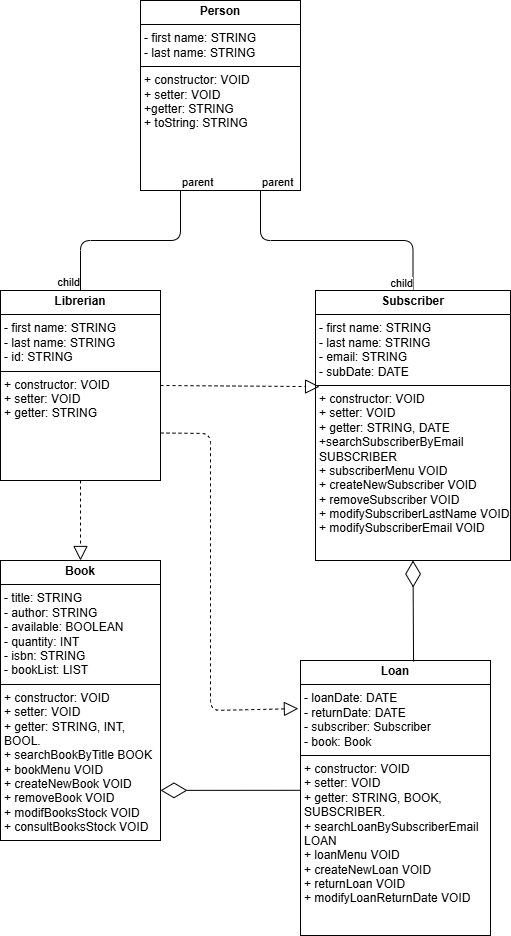

The diagram above was exported from draw.io. Its source (the exported page's mxGraphModel, read from the mxfile embedded in the PNG):
<mxGraphModel dx="1326" dy="779" grid="1" gridSize="10" guides="1" tooltips="1" connect="1" arrows="1" fold="1" page="1" pageScale="1" pageWidth="850" pageHeight="1100" math="0" shadow="0">
  <root>
    <mxCell id="0" />
    <mxCell id="1" parent="0" />
    <mxCell id="2" value="&lt;p style=&quot;margin:0px;margin-top:4px;text-align:center;&quot;&gt;&lt;b&gt;Person&lt;/b&gt;&lt;/p&gt;&lt;hr size=&quot;1&quot; style=&quot;border-style:solid;&quot;&gt;&lt;p style=&quot;margin:0px;margin-left:4px;&quot;&gt;&lt;span style=&quot;background-color: transparent;&quot;&gt;-&amp;nbsp;&lt;/span&gt;&lt;span style=&quot;color: rgb(0, 0, 0); background-color: transparent;&quot;&gt;first name: STRING&lt;/span&gt;&lt;/p&gt;&lt;p style=&quot;margin:0px;margin-left:4px;&quot;&gt;&lt;span style=&quot;color: rgb(0, 0, 0); background-color: transparent;&quot;&gt;- last name: STRING&lt;/span&gt;&lt;/p&gt;&lt;hr size=&quot;1&quot; style=&quot;border-style:solid;&quot;&gt;&lt;p style=&quot;margin:0px;margin-left:4px;&quot;&gt;+ constructor: VOID&lt;/p&gt;&lt;p style=&quot;margin:0px;margin-left:4px;&quot;&gt;+ setter: VOID&lt;/p&gt;&lt;p style=&quot;margin:0px;margin-left:4px;&quot;&gt;+getter: STRING&lt;/p&gt;&lt;p style=&quot;margin:0px;margin-left:4px;&quot;&gt;+ toString: STRING&lt;/p&gt;" style="verticalAlign=top;align=left;overflow=fill;html=1;whiteSpace=wrap;" parent="1" vertex="1">
      <mxGeometry x="250" y="70" width="160" height="190" as="geometry" />
    </mxCell>
    <mxCell id="3" value="&lt;p style=&quot;margin:0px;margin-top:4px;text-align:center;&quot;&gt;&lt;b&gt;Librerian&lt;/b&gt;&lt;/p&gt;&lt;hr size=&quot;1&quot; style=&quot;border-style:solid;&quot;&gt;&lt;p style=&quot;margin:0px;margin-left:4px;&quot;&gt;&lt;span style=&quot;background-color: transparent;&quot;&gt;-&amp;nbsp;&lt;/span&gt;&lt;span style=&quot;color: rgb(0, 0, 0); background-color: transparent;&quot;&gt;first name: STRING&lt;/span&gt;&lt;/p&gt;&lt;p style=&quot;margin:0px;margin-left:4px;&quot;&gt;&lt;span style=&quot;color: rgb(0, 0, 0); background-color: transparent;&quot;&gt;- last name: STRING&lt;/span&gt;&lt;/p&gt;&lt;p style=&quot;margin:0px;margin-left:4px;&quot;&gt;&lt;span style=&quot;color: rgb(0, 0, 0); background-color: transparent;&quot;&gt;- id: STRING&lt;/span&gt;&lt;/p&gt;&lt;hr size=&quot;1&quot; style=&quot;border-style:solid;&quot;&gt;&lt;p style=&quot;margin:0px;margin-left:4px;&quot;&gt;+ constructor: VOID&lt;/p&gt;&lt;p style=&quot;margin:0px;margin-left:4px;&quot;&gt;+ setter: VOID&lt;/p&gt;&lt;p style=&quot;margin:0px;margin-left:4px;&quot;&gt;+ getter: STRING&lt;/p&gt;" style="verticalAlign=top;align=left;overflow=fill;html=1;whiteSpace=wrap;" parent="1" vertex="1">
      <mxGeometry x="110" y="360" width="160" height="190" as="geometry" />
    </mxCell>
    <mxCell id="4" value="&lt;p style=&quot;margin:0px;margin-top:4px;text-align:center;&quot;&gt;&lt;b&gt;Subscriber&lt;/b&gt;&lt;/p&gt;&lt;hr size=&quot;1&quot; style=&quot;border-style:solid;&quot;&gt;&lt;p style=&quot;margin:0px;margin-left:4px;&quot;&gt;&lt;span style=&quot;background-color: transparent;&quot;&gt;-&amp;nbsp;&lt;/span&gt;&lt;span style=&quot;color: rgb(0, 0, 0); background-color: transparent;&quot;&gt;first name: STRING&lt;/span&gt;&lt;/p&gt;&lt;p style=&quot;margin:0px;margin-left:4px;&quot;&gt;&lt;span style=&quot;color: rgb(0, 0, 0); background-color: transparent;&quot;&gt;- last name: STRING&lt;/span&gt;&lt;/p&gt;&lt;p style=&quot;margin:0px;margin-left:4px;&quot;&gt;&lt;span style=&quot;color: rgb(0, 0, 0); background-color: transparent;&quot;&gt;- email: STRING&lt;/span&gt;&lt;/p&gt;&lt;p style=&quot;margin:0px;margin-left:4px;&quot;&gt;&lt;span style=&quot;color: rgb(0, 0, 0); background-color: transparent;&quot;&gt;- subDate: DATE&lt;/span&gt;&lt;/p&gt;&lt;hr size=&quot;1&quot; style=&quot;border-style:solid;&quot;&gt;&lt;p style=&quot;margin:0px;margin-left:4px;&quot;&gt;+ constructor: VOID&lt;/p&gt;&lt;p style=&quot;margin:0px;margin-left:4px;&quot;&gt;+ setter: VOID&lt;/p&gt;&lt;p style=&quot;margin:0px;margin-left:4px;&quot;&gt;+ getter: STRING, DATE&lt;/p&gt;&lt;p style=&quot;margin:0px;margin-left:4px;&quot;&gt;+searchSubscriberByEmail SUBSCRIBER&lt;/p&gt;&lt;p style=&quot;margin:0px;margin-left:4px;&quot;&gt;+ subscriberMenu VOID&lt;/p&gt;&lt;p style=&quot;margin:0px;margin-left:4px;&quot;&gt;+ createNewSubscriber VOID&lt;/p&gt;&lt;p style=&quot;margin:0px;margin-left:4px;&quot;&gt;+ removeSubscriber VOID&lt;/p&gt;&lt;p style=&quot;margin:0px;margin-left:4px;&quot;&gt;+ modifySubscriberLastName VOID&lt;/p&gt;&lt;p style=&quot;margin:0px;margin-left:4px;&quot;&gt;+ modifySubscriberEmail VOID&lt;/p&gt;" style="verticalAlign=top;align=left;overflow=fill;html=1;whiteSpace=wrap;" parent="1" vertex="1">
      <mxGeometry x="425" y="360" width="195" height="270" as="geometry" />
    </mxCell>
    <mxCell id="8" value="" style="endArrow=none;html=1;edgeStyle=orthogonalEdgeStyle;exitX=0.25;exitY=1;exitDx=0;exitDy=0;entryX=0.5;entryY=0;entryDx=0;entryDy=0;" parent="1" source="2" target="3" edge="1">
      <mxGeometry relative="1" as="geometry">
        <mxPoint x="50" y="260" as="sourcePoint" />
        <mxPoint x="130" y="280" as="targetPoint" />
      </mxGeometry>
    </mxCell>
    <mxCell id="9" value="parent" style="edgeLabel;resizable=0;html=1;align=left;verticalAlign=bottom;" parent="8" connectable="0" vertex="1">
      <mxGeometry x="-1" relative="1" as="geometry" />
    </mxCell>
    <mxCell id="10" value="child" style="edgeLabel;resizable=0;html=1;align=right;verticalAlign=bottom;" parent="8" connectable="0" vertex="1">
      <mxGeometry x="1" relative="1" as="geometry" />
    </mxCell>
    <mxCell id="14" value="" style="endArrow=none;html=1;edgeStyle=orthogonalEdgeStyle;exitX=0.75;exitY=1;exitDx=0;exitDy=0;entryX=0.5;entryY=0;entryDx=0;entryDy=0;" parent="1" source="2" target="4" edge="1">
      <mxGeometry relative="1" as="geometry">
        <mxPoint x="200" y="160" as="sourcePoint" />
        <mxPoint x="360" y="160" as="targetPoint" />
      </mxGeometry>
    </mxCell>
    <mxCell id="15" value="parent" style="edgeLabel;resizable=0;html=1;align=left;verticalAlign=bottom;" parent="14" connectable="0" vertex="1">
      <mxGeometry x="-1" relative="1" as="geometry" />
    </mxCell>
    <mxCell id="16" value="child" style="edgeLabel;resizable=0;html=1;align=right;verticalAlign=bottom;" parent="14" connectable="0" vertex="1">
      <mxGeometry x="1" relative="1" as="geometry" />
    </mxCell>
    <mxCell id="17" value="&lt;p style=&quot;margin:0px;margin-top:4px;text-align:center;&quot;&gt;&lt;b&gt;Book&lt;/b&gt;&lt;/p&gt;&lt;hr size=&quot;1&quot; style=&quot;border-style:solid;&quot;&gt;&lt;p style=&quot;margin:0px;margin-left:4px;&quot;&gt;&lt;span style=&quot;background-color: transparent;&quot;&gt;- title&lt;/span&gt;&lt;span style=&quot;color: rgb(0, 0, 0); background-color: transparent;&quot;&gt;: STRING&lt;/span&gt;&lt;/p&gt;&lt;p style=&quot;margin:0px;margin-left:4px;&quot;&gt;&lt;span style=&quot;color: rgb(0, 0, 0); background-color: transparent;&quot;&gt;- author: STRING&lt;/span&gt;&lt;/p&gt;&lt;p style=&quot;margin:0px;margin-left:4px;&quot;&gt;&lt;span style=&quot;color: rgb(0, 0, 0); background-color: transparent;&quot;&gt;- available: BOOLEAN&lt;/span&gt;&lt;/p&gt;&lt;p style=&quot;margin:0px;margin-left:4px;&quot;&gt;&lt;span style=&quot;color: rgb(0, 0, 0); background-color: transparent;&quot;&gt;- quantity: INT&lt;/span&gt;&lt;/p&gt;&lt;p style=&quot;margin:0px;margin-left:4px;&quot;&gt;&lt;span style=&quot;color: rgb(0, 0, 0); background-color: transparent;&quot;&gt;- isbn: STRING&lt;/span&gt;&lt;/p&gt;&lt;p style=&quot;margin:0px;margin-left:4px;&quot;&gt;&lt;span style=&quot;color: rgb(0, 0, 0); background-color: transparent;&quot;&gt;- bookList: LIST&lt;/span&gt;&lt;/p&gt;&lt;hr size=&quot;1&quot; style=&quot;border-style:solid;&quot;&gt;&lt;p style=&quot;margin:0px;margin-left:4px;&quot;&gt;+ constructor: VOID&lt;/p&gt;&lt;p style=&quot;margin:0px;margin-left:4px;&quot;&gt;+ setter: VOID&lt;/p&gt;&lt;p style=&quot;margin:0px;margin-left:4px;&quot;&gt;+ getter: STRING, INT, BOOL.&lt;/p&gt;&lt;p style=&quot;margin:0px;margin-left:4px;&quot;&gt;+ searchBookByTitle BOOK&lt;/p&gt;&lt;p style=&quot;margin:0px;margin-left:4px;&quot;&gt;+ bookMenu VOID&lt;/p&gt;&lt;p style=&quot;margin:0px;margin-left:4px;&quot;&gt;+ createNewBook VOID&lt;/p&gt;&lt;p style=&quot;margin:0px;margin-left:4px;&quot;&gt;+ removeBook VOID&lt;/p&gt;&lt;p style=&quot;margin:0px;margin-left:4px;&quot;&gt;+ modifBooksStock VOID&lt;/p&gt;&lt;p style=&quot;margin:0px;margin-left:4px;&quot;&gt;+ consultBooksStock VOID&lt;/p&gt;&lt;p style=&quot;margin:0px;margin-left:4px;&quot;&gt;&lt;br&gt;&lt;/p&gt;" style="verticalAlign=top;align=left;overflow=fill;html=1;whiteSpace=wrap;" parent="1" vertex="1">
      <mxGeometry x="110" y="630" width="160" height="280" as="geometry" />
    </mxCell>
    <mxCell id="18" value="&lt;p style=&quot;margin:0px;margin-top:4px;text-align:center;&quot;&gt;&lt;b&gt;Loan&lt;/b&gt;&lt;/p&gt;&lt;hr size=&quot;1&quot; style=&quot;border-style:solid;&quot;&gt;&lt;p style=&quot;margin:0px;margin-left:4px;&quot;&gt;- loanDate: DATE&lt;/p&gt;&lt;p style=&quot;margin:0px;margin-left:4px;&quot;&gt;- returnDate: DATE&lt;/p&gt;&lt;p style=&quot;margin:0px;margin-left:4px;&quot;&gt;- subscriber: Subscriber&lt;/p&gt;&lt;p style=&quot;margin:0px;margin-left:4px;&quot;&gt;- book: Book&lt;/p&gt;&lt;hr size=&quot;1&quot; style=&quot;border-style:solid;&quot;&gt;&lt;p style=&quot;margin:0px;margin-left:4px;&quot;&gt;+ constructor: VOID&lt;/p&gt;&lt;p style=&quot;margin:0px;margin-left:4px;&quot;&gt;+ setter: VOID&lt;/p&gt;&lt;p style=&quot;margin:0px;margin-left:4px;&quot;&gt;+ getter: STRING, BOOK, SUBSCRIBER.&lt;/p&gt;&lt;p style=&quot;margin:0px;margin-left:4px;&quot;&gt;+ searchLoanBySubscriberEmail LOAN&lt;/p&gt;&lt;p style=&quot;margin:0px;margin-left:4px;&quot;&gt;+ loanMenu VOID&lt;/p&gt;&lt;p style=&quot;margin:0px;margin-left:4px;&quot;&gt;+ createNewLoan VOID&lt;/p&gt;&lt;p style=&quot;margin:0px;margin-left:4px;&quot;&gt;+ returnLoan VOID&lt;/p&gt;&lt;p style=&quot;margin:0px;margin-left:4px;&quot;&gt;+ modifyLoanReturnDate VOID&lt;/p&gt;&lt;p style=&quot;margin:0px;margin-left:4px;&quot;&gt;&lt;br&gt;&lt;/p&gt;" style="verticalAlign=top;align=left;overflow=fill;html=1;whiteSpace=wrap;" parent="1" vertex="1">
      <mxGeometry x="410" y="730" width="190" height="275" as="geometry" />
    </mxCell>
    <mxCell id="21" value="" style="endArrow=diamondThin;endFill=0;endSize=24;html=1;entryX=1;entryY=0.821;entryDx=0;entryDy=0;entryPerimeter=0;exitX=0;exitY=0.472;exitDx=0;exitDy=0;exitPerimeter=0;" parent="1" source="18" target="17" edge="1">
      <mxGeometry width="160" relative="1" as="geometry">
        <mxPoint x="270" y="719.66" as="sourcePoint" />
        <mxPoint x="430" y="719.66" as="targetPoint" />
        <Array as="points" />
      </mxGeometry>
    </mxCell>
    <mxCell id="22" value="" style="endArrow=diamondThin;endFill=0;endSize=24;html=1;entryX=0.5;entryY=1;entryDx=0;entryDy=0;exitX=0.595;exitY=0.004;exitDx=0;exitDy=0;exitPerimeter=0;" parent="1" source="18" target="4" edge="1">
      <mxGeometry width="160" relative="1" as="geometry">
        <mxPoint x="360" y="580" as="sourcePoint" />
        <mxPoint x="520" y="580" as="targetPoint" />
      </mxGeometry>
    </mxCell>
    <mxCell id="23" value="" style="endArrow=block;dashed=1;endFill=0;endSize=12;html=1;exitX=1;exitY=0.5;exitDx=0;exitDy=0;entryX=0.021;entryY=0.356;entryDx=0;entryDy=0;entryPerimeter=0;" parent="1" source="3" target="4" edge="1">
      <mxGeometry width="160" relative="1" as="geometry">
        <mxPoint x="270" y="454.65999999999997" as="sourcePoint" />
        <mxPoint x="420" y="455" as="targetPoint" />
      </mxGeometry>
    </mxCell>
    <mxCell id="24" value="" style="endArrow=block;dashed=1;endFill=0;endSize=12;html=1;exitX=0.5;exitY=1;exitDx=0;exitDy=0;entryX=0.5;entryY=0;entryDx=0;entryDy=0;" parent="1" source="3" target="17" edge="1">
      <mxGeometry width="160" relative="1" as="geometry">
        <mxPoint x="110" y="580" as="sourcePoint" />
        <mxPoint x="270" y="580" as="targetPoint" />
      </mxGeometry>
    </mxCell>
    <mxCell id="25" value="" style="endArrow=block;dashed=1;endFill=0;endSize=12;html=1;exitX=1;exitY=0.75;exitDx=0;exitDy=0;entryX=-0.011;entryY=0.175;entryDx=0;entryDy=0;entryPerimeter=0;" parent="1" source="3" target="18" edge="1">
      <mxGeometry width="160" relative="1" as="geometry">
        <mxPoint x="320" y="550" as="sourcePoint" />
        <mxPoint x="480" y="550" as="targetPoint" />
        <Array as="points">
          <mxPoint x="320" y="503" />
          <mxPoint x="320" y="780" />
        </Array>
      </mxGeometry>
    </mxCell>
  </root>
</mxGraphModel>